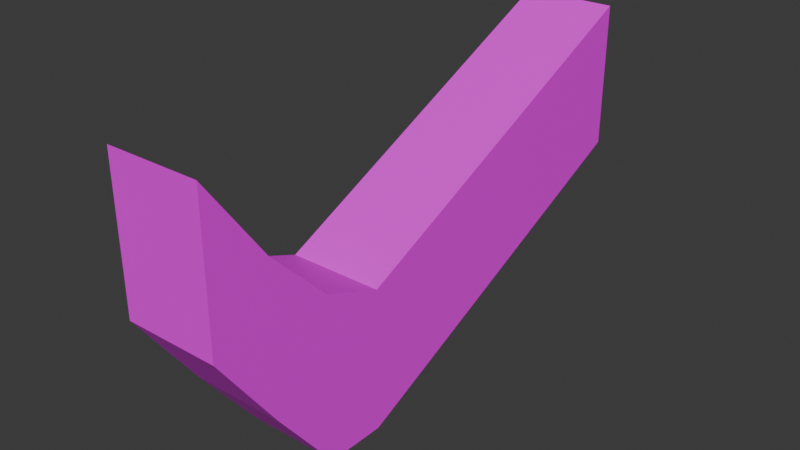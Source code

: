 # Source: Ok.blend  (saved by Blender 5.0.119; exported with 4.5.12 LTS)
import bpy
from mathutils import Matrix  # noqa: F401  (used for matrix-valued properties, if any)

bpy.ops.wm.read_factory_settings(use_empty=True)
scene = bpy.context.scene
scene.name = 'Scene'

# ---- collections
col_collection = bpy.data.collections.new('Collection'); scene.collection.children.link(col_collection)

# ---- images (referenced by path relative to the original .blend; pixels are not part of the script)
import os
ASSET_DIR = os.environ.get("B2B_ASSET_DIR", "")  # directory of the original .blend (textures are referenced by path, not embedded)
HERE = os.path.dirname(os.path.abspath(__file__))  # packed textures are extracted next to this script under _unpacked/

def load_image(name, relpath, width, height, colorspace="sRGB"):
    """Load a texture the original file referenced (path relative to the .blend, or extracted next to this script)."""
    p = next((c for c in (os.path.join(HERE, relpath), os.path.join(ASSET_DIR, relpath)) if relpath and os.path.exists(c)), "")
    if p:
        img = bpy.data.images.load(p, check_existing=True)
        img.name = name
    else:  # same state as the original file: an image datablock whose file is absent (Cycles renders it pink)
        img = bpy.data.images.new(name, width, height)
        img.source = "FILE"
        img.filepath = "//" + (relpath or name)
    img.colorspace_settings.name = colorspace
    return img
img_okdiffuse_png = load_image('OkDiffuse.png', 'OkDiffuse.png', 1024, 1024, 'sRGB')

# ---- materials (node trees are filled in below, after node groups)
mat_material = bpy.data.materials.new('Material')
mat_material.alpha_threshold = 0.0
mat_material.use_backface_culling_lightprobe_volume = False
mat_material.roughness = 0.5
mat_material.line_color = (0.0, 0.0, 0.0, 1.0)

# ---- material node trees
mat_material.use_nodes = True; mat_material.node_tree.nodes.clear()
_N = mat_material.node_tree.nodes; _L = mat_material.node_tree.links
n0 = _N.new('ShaderNodeOutputMaterial'); n0.name = 'Material Output'; n0.location = (200, 100)
n1 = _N.new('ShaderNodeBsdfPrincipled'); n1.name = 'Principled BSDF'; n1.location = (-200, 100)
n2 = _N.new('ShaderNodeTexImage'); n2.name = 'Image Texture'; n2.location = (30, -36)
n2.label = 'Base Color'
n2.image = img_okdiffuse_png
n3 = _N.new('ShaderNodeMapping'); n3.name = 'Mapping'; n3.location = (230, -36)
n4 = _N.new('ShaderNodeTexCoord'); n4.name = 'Texture Coordinate'; n4.location = (30, -36)
n5 = _N.new('NodeFrame'); n5.name = 'Frame'; n5.location = (-1480, 136)
n5.label = 'Mapping'
n5.width = 400
n6 = _N.new('NodeFrame'); n6.name = 'Frame.001'; n6.location = (-780, 336)
n6.label = 'Textures'
n6.width = 300
n2.parent = n6
n3.parent = n5
n4.parent = n5
_L.new(n1.outputs[0], n0.inputs[0])
_L.new(n2.outputs[0], n1.inputs[0])
_L.new(n3.outputs[0], n2.inputs[0])
_L.new(n4.outputs[2], n3.inputs[0])
n0.is_active_output = True

# ---- world
world_world = bpy.data.worlds.new('World'); scene.world = world_world
world_world.use_nodes = True; world_world.node_tree.nodes.clear()
_N = world_world.node_tree.nodes; _L = world_world.node_tree.links
n0 = _N.new('ShaderNodeOutputWorld'); n0.name = 'World Output'; n0.location = (200, 100)
n1 = _N.new('ShaderNodeBackground'); n1.name = 'Background'; n1.location = (-200, 100)
n1.inputs[0].default_value = (0.05088, 0.05088, 0.05088, 1.0)
_L.new(n1.outputs[0], n0.inputs[0])
n0.is_active_output = True
world_world.color = (0.05088, 0.05088, 0.05088)
world_world.sun_shadow_jitter_overblur = 0.0

# ---- meshes
me_cube = bpy.data.meshes.new('Cube')
me_cube.from_pydata([(0.2, 1.0, 1.0), (0.2, 1.0, 0.3913), (0.0, -1.234, 0.8207), (-0.2, 1.0, 1.0), (-0.2, 1.0, 0.3913), (-0.2, -0.4846, -0.2887), (0.2, -0.4846, 0.3107), (-0.2, -0.4846, 0.3107), (0.2, -0.4846, -0.2887), (-0.2, -0.9846, 0.03176), (0.2, -0.9846, 0.6561), (-0.2, -0.9846, 0.6561), (0.2, -0.9846, 0.03176), (-0.2, -1.235, 0.3835), (0.2, -1.235, 1.0), (-0.2, -1.235, 1.0), (0.2, -1.235, 0.3835), (-0.2, -0.7346, 0.406), (0.2, -0.7346, -0.2887), (-0.2, -0.7346, -0.2887), (0.2, -0.7346, 0.406)], [], [(14, 15, 2), (5, 7, 3, 4), (13, 16, 2), (16, 14, 2), (4, 3, 0, 1), (1, 0, 6, 8), (4, 1, 8, 5), (19, 17, 7, 5), (0, 3, 7, 6), (13, 15, 11, 9), (18, 20, 10, 12), (19, 18, 12, 9), (20, 17, 11, 10), (2, 15, 13), (12, 10, 14, 16), (9, 12, 16, 13), (10, 11, 15, 14), (6, 7, 17, 20), (5, 8, 18, 19), (8, 6, 20, 18), (9, 11, 17, 19)])
_uv = me_cube.uv_layers.new(name='UVMap')
_uv.uv.foreach_set('vector', [0.625, 0.7188, 0.875, 0.7188, 0.625, 0.75, 0.375, 0.125, 0.625, 0.125, 0.625, 0.25, 0.375, 0.25, 0.125, 0.7188, 0.375, 0.7188, 0.125, 0.75, 0.375, 0.7188, 0.625, 0.7188, 0.375, 0.75, 0.375, 0.25, 0.625, 0.25, 0.625, 0.5, 0.375, 0.5, 0.375, 0.5, 0.625, 0.5, 0.625, 0.625, 0.375, 0.625, 0.125, 0.5, 0.375, 0.5, 0.375, 0.625, 0.125, 0.625, 0.375, 0.09375, 0.625, 0.09375, 0.625, 0.125, 0.375, 0.125, 0.625, 0.5, 0.875, 0.5, 0.875, 0.625, 0.625, 0.625, 0.375, 0.03125, 0.625, 0.03125, 0.625, 0.0625, 0.375, 0.0625, 0.375, 0.6562, 0.625, 0.6562, 0.625, 0.6875, 0.375, 0.6875, 0.125, 0.6562, 0.375, 0.6562, 0.375, 0.6875, 0.125, 0.6875, 0.625, 0.6562, 0.875, 0.6562, 0.875, 0.6875, 0.625, 0.6875, 0.625, 0.0, 0.625, 0.03125, 0.375, 0.03125, 0.375, 0.6875, 0.625, 0.6875, 0.625, 0.7188, 0.375, 0.7188, 0.125, 0.6875, 0.375, 0.6875, 0.375, 0.7188, 0.125, 0.7188, 0.625, 0.6875, 0.875, 0.6875, 0.875, 0.7188, 0.625, 0.7188, 0.625, 0.625, 0.875, 0.625, 0.875, 0.6562, 0.625, 0.6562, 0.125, 0.625, 0.375, 0.625, 0.375, 0.6562, 0.125, 0.6562, 0.375, 0.625, 0.625, 0.625, 0.625, 0.6562, 0.375, 0.6562, 0.375, 0.0625, 0.625, 0.0625, 0.625, 0.09375, 0.375, 0.09375])
me_cube.materials.append(mat_material)
me_cube.use_mirror_vertex_groups = False
me_cube.update()

# ---- objects
ob_cube = bpy.data.objects.new('Cube', me_cube)

# ---- transforms, parenting, visibility, modifiers, constraints
ob_cube.location = (0.0, 0.0, 0.0)
ob_cube.lock_rotations_4d = False
ob_cube.empty_display_type = 'ARROWS'
ob_cube.lineart.crease_threshold = 0.0

# ---- collection membership
col_collection.objects.link(ob_cube)

# ---- scene / render settings (as saved in the file)
scene.frame_start = 1; scene.frame_end = 250; scene.frame_set(1)
scene.render.engine = 'BLENDER_EEVEE_NEXT'
scene.render.bake_bias = 0.0
scene.render.bake_samples = 0
scene.cycles.sampling_pattern = 'TABULATED_SOBOL'
scene.eevee.use_volume_custom_range = False
bpy.context.view_layer.update()

# ---- added for rendering (the .blend has no active camera and no usable light): camera, sun
cam_auto = bpy.data.cameras.new('AutoCamera')
cam_auto.lens = 50.0
cam_auto.sensor_width = 36.0
cam_auto.clip_end = 1000.0
ob_auto_camera = bpy.data.objects.new('AutoCamera', cam_auto)
scene.collection.objects.link(ob_auto_camera)
ob_auto_camera.location = (2.41522, -3.01557, 2.28782)
ob_auto_camera.rotation_euler = (1.09748, -7.21219e-08, 0.694738)
scene.camera = ob_auto_camera
light_auto_sun = bpy.data.lights.new('AutoSun', 'SUN')
light_auto_sun.energy = 3.0
light_auto_sun.angle = 0.0523599
ob_auto_sun = bpy.data.objects.new('AutoSun', light_auto_sun)
scene.collection.objects.link(ob_auto_sun)
ob_auto_sun.rotation_euler = (0.872665, 0.174533, 0.523599)
bpy.context.view_layer.update()
